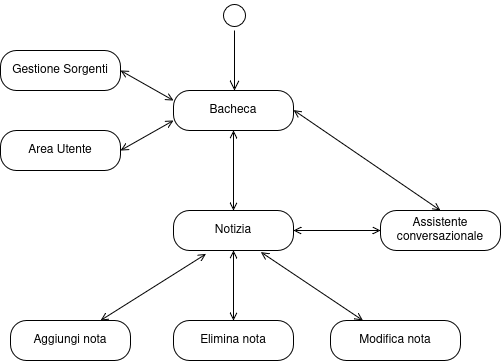

The diagram above was exported from draw.io. Its source (the exported page's mxGraphModel, read from the mxfile embedded in the PNG):
<mxGraphModel dx="1426" dy="804" grid="1" gridSize="10" guides="1" tooltips="1" connect="1" arrows="1" fold="1" page="1" pageScale="1" pageWidth="827" pageHeight="1169" math="0" shadow="0">
  <root>
    <mxCell id="0" />
    <mxCell id="1" parent="0" />
    <mxCell id="ZtGwwKRgiHRTv0DnZY3U-16" parent="1" style="ellipse;html=1;shape=startState;" value="" vertex="1">
      <mxGeometry height="30" width="30" x="369" y="30" as="geometry" />
    </mxCell>
    <mxCell id="ZtGwwKRgiHRTv0DnZY3U-17" edge="1" parent="1" source="ZtGwwKRgiHRTv0DnZY3U-16" style="edgeStyle=orthogonalEdgeStyle;html=1;verticalAlign=bottom;endArrow=open;endSize=8;rounded=0;defaultLabelBackgroundColor=gap;" value="">
      <mxGeometry relative="1" as="geometry">
        <mxPoint x="384" y="120" as="targetPoint" />
      </mxGeometry>
    </mxCell>
    <mxCell id="ZtGwwKRgiHRTv0DnZY3U-18" edge="1" parent="1" source="ZtGwwKRgiHRTv0DnZY3U-19" style="edgeStyle=orthogonalEdgeStyle;rounded=0;orthogonalLoop=1;jettySize=auto;html=1;entryX=0.5;entryY=0;entryDx=0;entryDy=0;defaultLabelBackgroundColor=gap;startArrow=open;startFill=0;endArrow=open;endFill=0;" target="ZtGwwKRgiHRTv0DnZY3U-21">
      <mxGeometry relative="1" as="geometry" />
    </mxCell>
    <mxCell id="ZtGwwKRgiHRTv0DnZY3U-19" parent="1" style="rounded=1;whiteSpace=wrap;html=1;arcSize=40;" value="Bacheca" vertex="1">
      <mxGeometry height="40" width="120" x="323" y="120" as="geometry" />
    </mxCell>
    <mxCell id="ZtGwwKRgiHRTv0DnZY3U-20" edge="1" parent="1" source="ZtGwwKRgiHRTv0DnZY3U-21" style="rounded=0;orthogonalLoop=1;jettySize=auto;html=1;entryX=0.75;entryY=0;entryDx=0;entryDy=0;defaultLabelBackgroundColor=gap;endArrow=open;endFill=0;startArrow=open;startFill=0;exitX=0.271;exitY=1.087;exitDx=0;exitDy=0;exitPerimeter=0;" target="ZtGwwKRgiHRTv0DnZY3U-22">
      <mxGeometry relative="1" x="0.72" as="geometry">
        <mxPoint x="320" y="240" as="sourcePoint" />
      </mxGeometry>
    </mxCell>
    <mxCell id="ZtGwwKRgiHRTv0DnZY3U-21" parent="1" style="rounded=1;whiteSpace=wrap;html=1;arcSize=40;" value="Notizia" vertex="1">
      <mxGeometry height="40" width="120" x="323" y="240" as="geometry" />
    </mxCell>
    <mxCell id="ZtGwwKRgiHRTv0DnZY3U-22" parent="1" style="rounded=1;whiteSpace=wrap;html=1;arcSize=40;" value="Aggiungi nota" vertex="1">
      <mxGeometry height="40" width="120" x="160" y="350" as="geometry" />
    </mxCell>
    <mxCell id="ZtGwwKRgiHRTv0DnZY3U-23" parent="1" style="rounded=1;whiteSpace=wrap;html=1;arcSize=40;" value="Modifica nota" vertex="1">
      <mxGeometry height="40" width="130" x="480" y="350" as="geometry" />
    </mxCell>
    <mxCell id="ZtGwwKRgiHRTv0DnZY3U-24" parent="1" style="rounded=1;whiteSpace=wrap;html=1;arcSize=40;" value="Elimina nota" vertex="1">
      <mxGeometry height="40" width="120" x="323" y="350" as="geometry" />
    </mxCell>
    <mxCell id="ZtGwwKRgiHRTv0DnZY3U-25" edge="1" parent="1" source="ZtGwwKRgiHRTv0DnZY3U-21" style="rounded=0;orthogonalLoop=1;jettySize=auto;html=1;entryX=0.25;entryY=0;entryDx=0;entryDy=0;defaultLabelBackgroundColor=gap;endArrow=open;endFill=0;startArrow=open;startFill=0;exitX=0.728;exitY=1.039;exitDx=0;exitDy=0;exitPerimeter=0;" target="ZtGwwKRgiHRTv0DnZY3U-23">
      <mxGeometry relative="1" x="-0.0373" as="geometry">
        <mxPoint x="380" y="300" as="sourcePoint" />
        <mxPoint x="436" y="300" as="targetPoint" />
      </mxGeometry>
    </mxCell>
    <mxCell id="ZtGwwKRgiHRTv0DnZY3U-26" edge="1" parent="1" source="ZtGwwKRgiHRTv0DnZY3U-24" style="edgeStyle=orthogonalEdgeStyle;rounded=0;orthogonalLoop=1;jettySize=auto;html=1;defaultLabelBackgroundColor=gap;endArrow=open;endFill=0;startArrow=open;startFill=0;entryX=0.5;entryY=1;entryDx=0;entryDy=0;" target="ZtGwwKRgiHRTv0DnZY3U-21">
      <mxGeometry relative="1" x="-0.5946" as="geometry">
        <mxPoint x="360" y="310" as="sourcePoint" />
        <mxPoint x="390" y="280" as="targetPoint" />
      </mxGeometry>
    </mxCell>
    <mxCell id="ZtGwwKRgiHRTv0DnZY3U-27" parent="1" style="rounded=1;whiteSpace=wrap;html=1;arcSize=40;" value="Assistente conversazionale" vertex="1">
      <mxGeometry height="40" width="120" x="530" y="240" as="geometry" />
    </mxCell>
    <mxCell id="ZtGwwKRgiHRTv0DnZY3U-28" edge="1" parent="1" source="ZtGwwKRgiHRTv0DnZY3U-27" style="endArrow=open;startArrow=open;html=1;rounded=0;defaultLabelBackgroundColor=page;labelPadding=0 4;exitX=0;exitY=0.5;exitDx=0;exitDy=0;startFill=0;endFill=0;" target="ZtGwwKRgiHRTv0DnZY3U-21" value="">
      <mxGeometry height="50" relative="1" width="50" as="geometry">
        <mxPoint x="370" y="320" as="sourcePoint" />
        <mxPoint x="420" y="270" as="targetPoint" />
      </mxGeometry>
    </mxCell>
    <mxCell id="ZtGwwKRgiHRTv0DnZY3U-29" edge="1" parent="1" source="ZtGwwKRgiHRTv0DnZY3U-27" style="endArrow=open;startArrow=open;html=1;rounded=0;defaultLabelBackgroundColor=page;labelPadding=0 4;exitX=0.5;exitY=0;exitDx=0;exitDy=0;startFill=0;endFill=0;" value="">
      <mxGeometry height="50" relative="1" width="50" as="geometry">
        <mxPoint x="530" y="139.5" as="sourcePoint" />
        <mxPoint x="443" y="139.5" as="targetPoint" />
      </mxGeometry>
    </mxCell>
    <mxCell id="ZtGwwKRgiHRTv0DnZY3U-30" edge="1" parent="1" source="ZtGwwKRgiHRTv0DnZY3U-19" style="endArrow=open;startArrow=open;html=1;rounded=0;defaultLabelBackgroundColor=gap;exitX=0;exitY=0.75;exitDx=0;exitDy=0;entryX=1;entryY=0.5;entryDx=0;entryDy=0;endFill=0;startFill=0;" target="ZtGwwKRgiHRTv0DnZY3U-31" value="">
      <mxGeometry height="50" relative="1" width="50" as="geometry">
        <mxPoint x="90" y="130" as="sourcePoint" />
        <mxPoint x="196" y="70" as="targetPoint" />
      </mxGeometry>
    </mxCell>
    <mxCell id="ZtGwwKRgiHRTv0DnZY3U-31" parent="1" style="rounded=1;whiteSpace=wrap;html=1;arcSize=40;" value="Area Utente" vertex="1">
      <mxGeometry height="40" width="120" x="150" y="160" as="geometry" />
    </mxCell>
    <mxCell id="ZtGwwKRgiHRTv0DnZY3U-32" parent="1" style="rounded=1;whiteSpace=wrap;html=1;arcSize=40;" value="Gestione Sorgenti" vertex="1">
      <mxGeometry height="40" width="120" x="150" y="80" as="geometry" />
    </mxCell>
    <mxCell id="ZtGwwKRgiHRTv0DnZY3U-33" edge="1" parent="1" source="ZtGwwKRgiHRTv0DnZY3U-32" style="endArrow=open;startArrow=open;html=1;rounded=0;defaultLabelBackgroundColor=page;labelPadding=0 4;endFill=0;startFill=0;entryX=0;entryY=0.25;entryDx=0;entryDy=0;exitX=1;exitY=0.5;exitDx=0;exitDy=0;" target="ZtGwwKRgiHRTv0DnZY3U-19" value="">
      <mxGeometry height="50" relative="1" width="50" as="geometry">
        <mxPoint x="262" y="90" as="sourcePoint" />
        <mxPoint x="303" y="90" as="targetPoint" />
      </mxGeometry>
    </mxCell>
  </root>
</mxGraphModel>